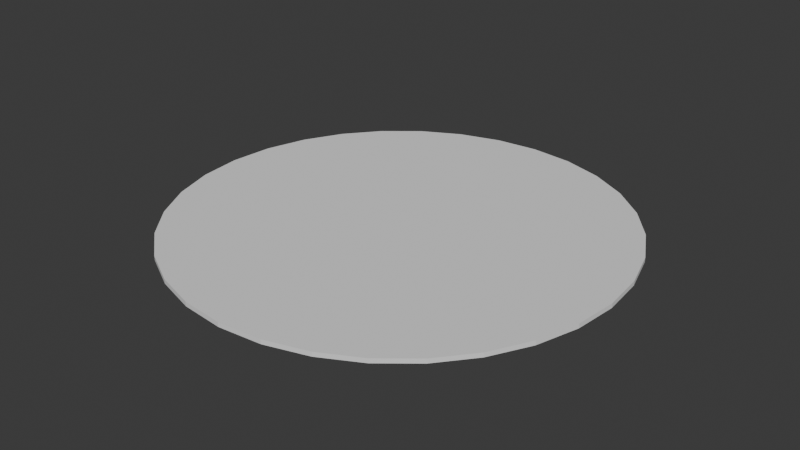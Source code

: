 # Source: CircleFilled.blend  (saved by Blender 4.0.36; exported with 4.5.12 LTS)
import bpy
from mathutils import Matrix  # noqa: F401  (used for matrix-valued properties, if any)

bpy.ops.wm.read_factory_settings(use_empty=True)
scene = bpy.context.scene
scene.name = 'Scene'

# ---- collections
col_collection = bpy.data.collections.new('Collection'); scene.collection.children.link(col_collection)

# ---- world
world_world = bpy.data.worlds.new('World'); scene.world = world_world
world_world.use_nodes = True; world_world.node_tree.nodes.clear()
_N = world_world.node_tree.nodes; _L = world_world.node_tree.links
n0 = _N.new('ShaderNodeOutputWorld'); n0.name = 'World Output'; n0.location = (300, 300)
n1 = _N.new('ShaderNodeBackground'); n1.name = 'Background'; n1.location = (10, 300)
n1.inputs[0].default_value = (0.05088, 0.05088, 0.05088, 1.0)
_L.new(n1.outputs[0], n0.inputs[0])
n0.is_active_output = True
world_world.color = (0.05088, 0.05088, 0.05088)
world_world.use_sun_shadow = False
world_world.sun_shadow_jitter_overblur = 0.0

# ---- meshes
me_circle = bpy.data.meshes.new('Circle')
me_circle.from_pydata([(3.726e-08, 4.077, 0.0), (-0.7955, 3.999, 0.0), (-1.56, 3.767, 0.0), (-2.265, 3.39, 0.0), (-2.883, 2.883, 0.0), (-3.39, 2.265, 0.0), (-3.767, 1.56, 0.0), (-3.999, 0.7955, 0.0), (-4.077, -4.586e-08, 0.0), (-3.999, -0.7955, 0.0), (-3.767, -1.56, 0.0), (-3.39, -2.265, 0.0), (-2.883, -2.883, 0.0), (-2.265, -3.39, 0.0), (-1.56, -3.767, 0.0), (-0.7955, -3.999, 0.0), (3.726e-08, -4.077, 0.0), (0.7955, -3.999, 0.0), (1.56, -3.767, 0.0), (2.265, -3.39, 0.0), (2.883, -2.883, 0.0), (3.39, -2.265, 0.0), (3.767, -1.56, 0.0), (3.999, -0.7955, 0.0), (4.077, -4.586e-08, 0.0), (3.999, 0.7955, 0.0), (3.767, 1.56, 0.0), (3.39, 2.265, 0.0), (2.883, 2.883, 0.0), (2.265, 3.39, 0.0), (1.56, 3.767, 0.0), (0.7955, 3.999, 0.0), (3.726e-08, 4.077, -0.3341), (-0.7955, 3.999, -0.3341), (-1.56, 3.767, -0.3341), (-2.265, 3.39, -0.3341), (-2.883, 2.883, -0.3341), (-3.39, 2.265, -0.3341), (-3.767, 1.56, -0.3341), (-3.999, 0.7955, -0.3341), (-4.077, -4.586e-08, -0.3341), (-3.999, -0.7955, -0.3341), (-3.767, -1.56, -0.3341), (-3.39, -2.265, -0.3341), (-2.883, -2.883, -0.3341), (-2.265, -3.39, -0.3341), (-1.56, -3.767, -0.3341), (-0.7955, -3.999, -0.3341), (3.726e-08, -4.077, -0.3341), (0.7955, -3.999, -0.3341), (1.56, -3.767, -0.3341), (2.265, -3.39, -0.3341), (2.883, -2.883, -0.3341), (3.39, -2.265, -0.3341), (3.767, -1.56, -0.3341), (3.999, -0.7955, -0.3341), (4.077, -4.586e-08, -0.3341), (3.999, 0.7955, -0.3341), (3.767, 1.56, -0.3341), (3.39, 2.265, -0.3341), (2.883, 2.883, -0.3341), (2.265, 3.39, -0.3341), (1.56, 3.767, -0.3341), (0.7955, 3.999, -0.3341)], [], [(1, 2, 3, 4, 5, 6, 7, 8, 9, 10, 11, 12, 13, 14, 15, 16, 17, 18, 19, 20, 21, 22, 23, 24, 25, 26, 27, 28, 29, 30, 31, 0), (33, 32, 63, 62, 61, 60, 59, 58, 57, 56, 55, 54, 53, 52, 51, 50, 49, 48, 47, 46, 45, 44, 43, 42, 41, 40, 39, 38, 37, 36, 35, 34), (28, 60, 61, 29), (15, 47, 48, 16), (2, 34, 35, 3), (29, 61, 62, 30), (16, 48, 49, 17), (3, 35, 36, 4), (30, 62, 63, 31), (17, 49, 50, 18), (4, 36, 37, 5), (31, 63, 32, 0), (18, 50, 51, 19), (5, 37, 38, 6), (19, 51, 52, 20), (6, 38, 39, 7), (20, 52, 53, 21), (7, 39, 40, 8), (21, 53, 54, 22), (8, 40, 41, 9), (22, 54, 55, 23), (9, 41, 42, 10), (23, 55, 56, 24), (10, 42, 43, 11), (24, 56, 57, 25), (11, 43, 44, 12), (25, 57, 58, 26), (12, 44, 45, 13), (26, 58, 59, 27), (13, 45, 46, 14), (0, 32, 33, 1), (27, 59, 60, 28), (14, 46, 47, 15), (1, 33, 34, 2)])
_uv = me_circle.uv_layers.new(name='UVMap')
_uv.uv.foreach_set('vector', [0.0, 0.0, 0.0, 0.0, 0.0, 0.0, 0.0, 0.0, 0.0, 0.0, 0.0, 0.0, 0.0, 0.0, 0.0, 0.0, 0.0, 0.0, 0.0, 0.0, 0.0, 0.0, 0.0, 0.0, 0.0, 0.0, 0.0, 0.0, 0.0, 0.0, 0.0, 0.0, 0.0, 0.0, 0.0, 0.0, 0.0, 0.0, 0.0, 0.0, 0.0, 0.0, 0.0, 0.0, 0.0, 0.0, 0.0, 0.0, 0.0, 0.0, 0.0, 0.0, 0.0, 0.0, 0.0, 0.0, 0.0, 0.0, 0.0, 0.0, 0.0, 0.0, 0.0, 0.0, 0.0, 0.0, 0.0, 0.0, 0.0, 0.0, 0.0, 0.0, 0.0, 0.0, 0.0, 0.0, 0.0, 0.0, 0.0, 0.0, 0.0, 0.0, 0.0, 0.0, 0.0, 0.0, 0.0, 0.0, 0.0, 0.0, 0.0, 0.0, 0.0, 0.0, 0.0, 0.0, 0.0, 0.0, 0.0, 0.0, 0.0, 0.0, 0.0, 0.0, 0.0, 0.0, 0.0, 0.0, 0.0, 0.0, 0.0, 0.0, 0.0, 0.0, 0.0, 0.0, 0.0, 0.0, 0.0, 0.0, 0.0, 0.0, 0.0, 0.0, 0.0, 0.0, 0.0, 0.0, 0.0, 0.0, 0.0, 0.0, 0.0, 0.0, 0.0, 0.0, 0.0, 0.0, 0.0, 0.0, 0.0, 0.0, 0.0, 0.0, 0.0, 0.0, 0.0, 0.0, 0.0, 0.0, 0.0, 0.0, 0.0, 0.0, 0.0, 0.0, 0.0, 0.0, 0.0, 0.0, 0.0, 0.0, 0.0, 0.0, 0.0, 0.0, 0.0, 0.0, 0.0, 0.0, 0.0, 0.0, 0.0, 0.0, 0.0, 0.0, 0.0, 0.0, 0.0, 0.0, 0.0, 0.0, 0.0, 0.0, 0.0, 0.0, 0.0, 0.0, 0.0, 0.0, 0.0, 0.0, 0.0, 0.0, 0.0, 0.0, 0.0, 0.0, 0.0, 0.0, 0.0, 0.0, 0.0, 0.0, 0.0, 0.0, 0.0, 0.0, 0.0, 0.0, 0.0, 0.0, 0.0, 0.0, 0.0, 0.0, 0.0, 0.0, 0.0, 0.0, 0.0, 0.0, 0.0, 0.0, 0.0, 0.0, 0.0, 0.0, 0.0, 0.0, 0.0, 0.0, 0.0, 0.0, 0.0, 0.0, 0.0, 0.0, 0.0, 0.0, 0.0, 0.0, 0.0, 0.0, 0.0, 0.0, 0.0, 0.0, 0.0, 0.0, 0.0, 0.0, 0.0, 0.0, 0.0, 0.0, 0.0, 0.0, 0.0, 0.0, 0.0, 0.0, 0.0, 0.0, 0.0, 0.0, 0.0, 0.0, 0.0, 0.0, 0.0, 0.0, 0.0, 0.0, 0.0, 0.0, 0.0, 0.0, 0.0, 0.0, 0.0, 0.0, 0.0, 0.0, 0.0, 0.0, 0.0, 0.0, 0.0, 0.0, 0.0, 0.0, 0.0, 0.0, 0.0, 0.0, 0.0, 0.0, 0.0, 0.0, 0.0, 0.0, 0.0, 0.0, 0.0, 0.0, 0.0, 0.0, 0.0, 0.0, 0.0, 0.0, 0.0, 0.0, 0.0, 0.0, 0.0, 0.0, 0.0, 0.0, 0.0, 0.0, 0.0, 0.0, 0.0, 0.0, 0.0, 0.0, 0.0, 0.0, 0.0, 0.0, 0.0, 0.0, 0.0, 0.0, 0.0, 0.0, 0.0, 0.0, 0.0, 0.0, 0.0, 0.0, 0.0, 0.0, 0.0, 0.0, 0.0, 0.0, 0.0, 0.0, 0.0, 0.0, 0.0, 0.0, 0.0, 0.0, 0.0, 0.0, 0.0, 0.0, 0.0, 0.0, 0.0, 0.0, 0.0, 0.0, 0.0, 0.0, 0.0, 0.0, 0.0, 0.0, 0.0, 0.0, 0.0, 0.0, 0.0, 0.0, 0.0, 0.0, 0.0, 0.0])
me_circle.update()

# ---- objects
ob_circle = bpy.data.objects.new('Circle', me_circle)

# ---- transforms, parenting, visibility, modifiers, constraints
ob_circle.location = (0.0, 0.0, 0.0)
ob_circle.scale = (0.1308, 0.1308, 0.03201)

# ---- collection membership
col_collection.objects.link(ob_circle)

# ---- scene / render settings (as saved in the file)
scene.frame_start = 1; scene.frame_end = 250; scene.frame_set(1)
scene.render.engine = 'BLENDER_EEVEE_NEXT'
scene.cycles.sampling_pattern = 'TABULATED_SOBOL'
bpy.context.view_layer.update()

# ---- added for rendering (the .blend has no active camera and no usable light): camera, sun
cam_auto = bpy.data.cameras.new('AutoCamera')
cam_auto.lens = 50.0
cam_auto.sensor_width = 36.0
cam_auto.clip_end = 1000.0
ob_auto_camera = bpy.data.objects.new('AutoCamera', cam_auto)
scene.collection.objects.link(ob_auto_camera)
ob_auto_camera.location = (1.39581, -1.67497, 1.1113)
ob_auto_camera.rotation_euler = (1.09748, -7.21219e-08, 0.694738)
scene.camera = ob_auto_camera
light_auto_sun = bpy.data.lights.new('AutoSun', 'SUN')
light_auto_sun.energy = 3.0
light_auto_sun.angle = 0.0523599
ob_auto_sun = bpy.data.objects.new('AutoSun', light_auto_sun)
scene.collection.objects.link(ob_auto_sun)
ob_auto_sun.rotation_euler = (0.872665, 0.174533, 0.523599)
bpy.context.view_layer.update()
